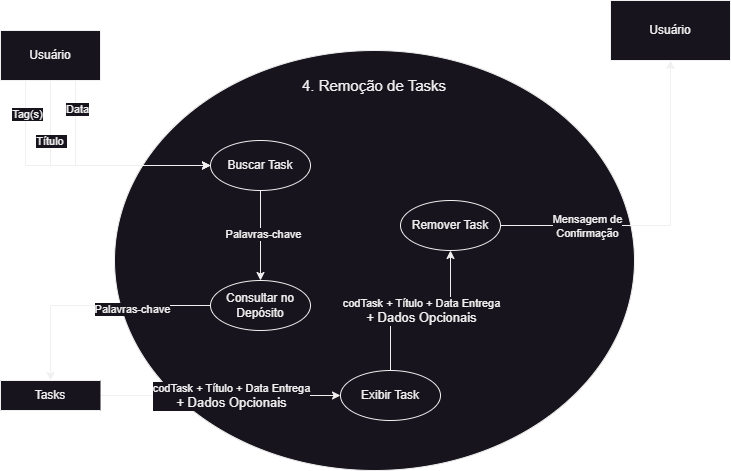

The diagram above was exported from draw.io. Its source (the exported page's mxGraphModel, read from the mxfile embedded in the PNG):
<mxGraphModel dx="1022" dy="640" grid="1" gridSize="10" guides="1" tooltips="1" connect="1" arrows="1" fold="1" page="1" pageScale="1" pageWidth="827" pageHeight="1169" math="0" shadow="0">
  <root>
    <mxCell id="0" />
    <mxCell id="1" parent="0" />
    <mxCell id="r59xEY66x3O-hmm3xWtb-1" value="" style="shape=ellipse;html=1;dashed=0;whiteSpace=wrap;perimeter=ellipsePerimeter;" parent="1" vertex="1">
      <mxGeometry x="154" y="140" width="520" height="420" as="geometry" />
    </mxCell>
    <mxCell id="r59xEY66x3O-hmm3xWtb-22" style="edgeStyle=orthogonalEdgeStyle;rounded=0;orthogonalLoop=1;jettySize=auto;html=1;exitX=1;exitY=0.5;exitDx=0;exitDy=0;entryX=0;entryY=0.5;entryDx=0;entryDy=0;" parent="1" source="r59xEY66x3O-hmm3xWtb-2" target="r59xEY66x3O-hmm3xWtb-21" edge="1">
      <mxGeometry relative="1" as="geometry" />
    </mxCell>
    <mxCell id="r59xEY66x3O-hmm3xWtb-23" value="codTask + Título + Data Entrega&lt;br style=&quot;font-size: 13px;&quot;&gt;&lt;span style=&quot;font-size: 13px;&quot;&gt;+ Dados Opcionais&lt;/span&gt;" style="edgeLabel;html=1;align=center;verticalAlign=middle;resizable=0;points=[];" parent="r59xEY66x3O-hmm3xWtb-22" vertex="1" connectable="0">
      <mxGeometry x="0.214" y="-3" relative="1" as="geometry">
        <mxPoint x="-16" y="-3" as="offset" />
      </mxGeometry>
    </mxCell>
    <mxCell id="r59xEY66x3O-hmm3xWtb-2" value="Tasks" style="html=1;dashed=0;whiteSpace=wrap;shape=partialRectangle;right=0;" parent="1" vertex="1">
      <mxGeometry x="40" y="470" width="100" height="30" as="geometry" />
    </mxCell>
    <mxCell id="r59xEY66x3O-hmm3xWtb-7" style="edgeStyle=orthogonalEdgeStyle;rounded=0;orthogonalLoop=1;jettySize=auto;html=1;exitX=0.5;exitY=1;exitDx=0;exitDy=0;entryX=0;entryY=0.5;entryDx=0;entryDy=0;" parent="1" source="r59xEY66x3O-hmm3xWtb-3" target="r59xEY66x3O-hmm3xWtb-6" edge="1">
      <mxGeometry relative="1" as="geometry" />
    </mxCell>
    <mxCell id="r59xEY66x3O-hmm3xWtb-8" value="Título&amp;nbsp;" style="edgeLabel;html=1;align=center;verticalAlign=middle;resizable=0;points=[];" parent="r59xEY66x3O-hmm3xWtb-7" vertex="1" connectable="0">
      <mxGeometry x="-0.1416" y="-1" relative="1" as="geometry">
        <mxPoint x="-20" y="-26" as="offset" />
      </mxGeometry>
    </mxCell>
    <mxCell id="r59xEY66x3O-hmm3xWtb-11" style="edgeStyle=orthogonalEdgeStyle;rounded=0;orthogonalLoop=1;jettySize=auto;html=1;exitX=0.25;exitY=1;exitDx=0;exitDy=0;entryX=0;entryY=0.5;entryDx=0;entryDy=0;" parent="1" source="r59xEY66x3O-hmm3xWtb-3" target="r59xEY66x3O-hmm3xWtb-6" edge="1">
      <mxGeometry relative="1" as="geometry">
        <Array as="points">
          <mxPoint x="65" y="255" />
        </Array>
      </mxGeometry>
    </mxCell>
    <mxCell id="r59xEY66x3O-hmm3xWtb-14" value="Tag(s)" style="edgeLabel;html=1;align=center;verticalAlign=middle;resizable=0;points=[];" parent="r59xEY66x3O-hmm3xWtb-11" vertex="1" connectable="0">
      <mxGeometry x="-0.757" y="1" relative="1" as="geometry">
        <mxPoint as="offset" />
      </mxGeometry>
    </mxCell>
    <mxCell id="r59xEY66x3O-hmm3xWtb-33" style="edgeStyle=orthogonalEdgeStyle;rounded=0;orthogonalLoop=1;jettySize=auto;html=1;exitX=0.75;exitY=1;exitDx=0;exitDy=0;entryX=0;entryY=0.5;entryDx=0;entryDy=0;" parent="1" source="r59xEY66x3O-hmm3xWtb-3" target="r59xEY66x3O-hmm3xWtb-6" edge="1">
      <mxGeometry relative="1" as="geometry" />
    </mxCell>
    <mxCell id="r59xEY66x3O-hmm3xWtb-34" value="Data" style="edgeLabel;html=1;align=center;verticalAlign=middle;resizable=0;points=[];" parent="r59xEY66x3O-hmm3xWtb-33" vertex="1" connectable="0">
      <mxGeometry x="-0.7455" y="1" relative="1" as="geometry">
        <mxPoint as="offset" />
      </mxGeometry>
    </mxCell>
    <mxCell id="r59xEY66x3O-hmm3xWtb-3" value="Usuário" style="html=1;dashed=0;whiteSpace=wrap;" parent="1" vertex="1">
      <mxGeometry x="40" y="120" width="100" height="50" as="geometry" />
    </mxCell>
    <mxCell id="r59xEY66x3O-hmm3xWtb-4" value="&lt;font style=&quot;font-size: 15px;&quot;&gt;4. Remoção de Tasks&lt;/font&gt;" style="text;html=1;strokeColor=none;fillColor=none;align=center;verticalAlign=middle;whiteSpace=wrap;rounded=0;" parent="1" vertex="1">
      <mxGeometry x="332" y="160" width="164" height="30" as="geometry" />
    </mxCell>
    <mxCell id="r59xEY66x3O-hmm3xWtb-16" value="" style="edgeStyle=orthogonalEdgeStyle;rounded=0;orthogonalLoop=1;jettySize=auto;html=1;entryX=0.5;entryY=0;entryDx=0;entryDy=0;" parent="1" source="r59xEY66x3O-hmm3xWtb-6" target="r59xEY66x3O-hmm3xWtb-17" edge="1">
      <mxGeometry relative="1" as="geometry">
        <mxPoint x="300" y="360" as="targetPoint" />
      </mxGeometry>
    </mxCell>
    <mxCell id="r59xEY66x3O-hmm3xWtb-19" value="Palavras-chave" style="edgeLabel;html=1;align=center;verticalAlign=middle;resizable=0;points=[];" parent="r59xEY66x3O-hmm3xWtb-16" vertex="1" connectable="0">
      <mxGeometry x="-0.0489" y="2" relative="1" as="geometry">
        <mxPoint as="offset" />
      </mxGeometry>
    </mxCell>
    <mxCell id="r59xEY66x3O-hmm3xWtb-6" value="Buscar Task" style="shape=ellipse;html=1;dashed=0;whiteSpace=wrap;perimeter=ellipsePerimeter;" parent="1" vertex="1">
      <mxGeometry x="250" y="230" width="100" height="50" as="geometry" />
    </mxCell>
    <mxCell id="r59xEY66x3O-hmm3xWtb-18" style="edgeStyle=orthogonalEdgeStyle;rounded=0;orthogonalLoop=1;jettySize=auto;html=1;exitX=0;exitY=0.5;exitDx=0;exitDy=0;entryX=0.5;entryY=0;entryDx=0;entryDy=0;" parent="1" source="r59xEY66x3O-hmm3xWtb-17" target="r59xEY66x3O-hmm3xWtb-2" edge="1">
      <mxGeometry relative="1" as="geometry" />
    </mxCell>
    <mxCell id="r59xEY66x3O-hmm3xWtb-20" value="Palavras-chave" style="edgeLabel;html=1;align=center;verticalAlign=middle;resizable=0;points=[];" parent="r59xEY66x3O-hmm3xWtb-18" vertex="1" connectable="0">
      <mxGeometry x="-0.3311" y="3" relative="1" as="geometry">
        <mxPoint as="offset" />
      </mxGeometry>
    </mxCell>
    <mxCell id="r59xEY66x3O-hmm3xWtb-17" value="Consultar no Depósito" style="shape=ellipse;html=1;dashed=0;whiteSpace=wrap;perimeter=ellipsePerimeter;" parent="1" vertex="1">
      <mxGeometry x="250" y="370" width="100" height="50" as="geometry" />
    </mxCell>
    <mxCell id="r59xEY66x3O-hmm3xWtb-25" value="" style="edgeStyle=orthogonalEdgeStyle;rounded=0;orthogonalLoop=1;jettySize=auto;html=1;" parent="1" source="r59xEY66x3O-hmm3xWtb-21" target="r59xEY66x3O-hmm3xWtb-24" edge="1">
      <mxGeometry relative="1" as="geometry" />
    </mxCell>
    <mxCell id="r59xEY66x3O-hmm3xWtb-26" value="codTask + Título + Data Entrega&lt;br style=&quot;font-size: 13px;&quot;&gt;&lt;span style=&quot;font-size: 13px;&quot;&gt;+ Dados Opcionais&lt;/span&gt;" style="edgeLabel;html=1;align=center;verticalAlign=middle;resizable=0;points=[];" parent="r59xEY66x3O-hmm3xWtb-25" vertex="1" connectable="0">
      <mxGeometry x="0.0489" y="-4" relative="1" as="geometry">
        <mxPoint x="-4" y="-4" as="offset" />
      </mxGeometry>
    </mxCell>
    <mxCell id="r59xEY66x3O-hmm3xWtb-21" value="Exibir Task" style="shape=ellipse;html=1;dashed=0;whiteSpace=wrap;perimeter=ellipsePerimeter;" parent="1" vertex="1">
      <mxGeometry x="380" y="460" width="100" height="50" as="geometry" />
    </mxCell>
    <mxCell id="r59xEY66x3O-hmm3xWtb-29" value="" style="edgeStyle=orthogonalEdgeStyle;rounded=0;orthogonalLoop=1;jettySize=auto;html=1;" parent="1" source="r59xEY66x3O-hmm3xWtb-24" target="r59xEY66x3O-hmm3xWtb-28" edge="1">
      <mxGeometry relative="1" as="geometry" />
    </mxCell>
    <mxCell id="r59xEY66x3O-hmm3xWtb-30" value="Mensagem de&lt;br&gt;Confirmação" style="edgeLabel;html=1;align=center;verticalAlign=middle;resizable=0;points=[];" parent="r59xEY66x3O-hmm3xWtb-29" vertex="1" connectable="0">
      <mxGeometry x="-0.4842" y="-4" relative="1" as="geometry">
        <mxPoint y="-4" as="offset" />
      </mxGeometry>
    </mxCell>
    <mxCell id="r59xEY66x3O-hmm3xWtb-24" value="Remover Task" style="shape=ellipse;html=1;dashed=0;whiteSpace=wrap;perimeter=ellipsePerimeter;" parent="1" vertex="1">
      <mxGeometry x="440" y="290" width="100" height="50" as="geometry" />
    </mxCell>
    <mxCell id="r59xEY66x3O-hmm3xWtb-28" value="Usuário" style="whiteSpace=wrap;html=1;dashed=0;" parent="1" vertex="1">
      <mxGeometry x="650" y="90" width="120" height="60" as="geometry" />
    </mxCell>
  </root>
</mxGraphModel>